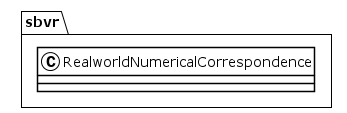

The diagram above was rendered by PlantUML. Its source (embedded in the PNG):
@startuml
!theme plain
package sbvr {
class RealworldNumericalCorrespondence {
}
}
@enduml